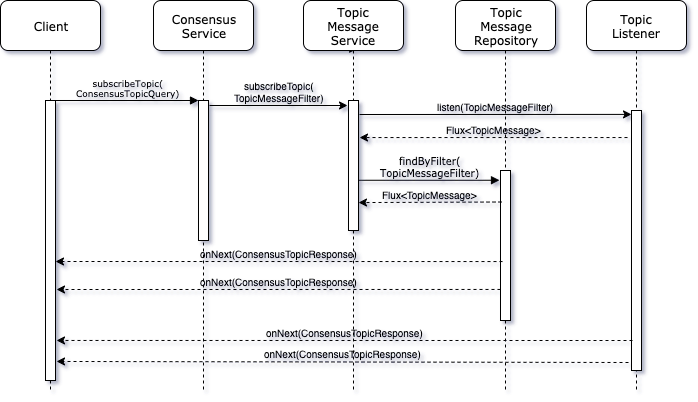

The diagram above was exported from draw.io. Its source (the exported page's mxGraphModel, read from the mxfile embedded in the PNG):
<mxGraphModel dx="1172" dy="678" grid="1" gridSize="10" guides="1" tooltips="1" connect="1" arrows="1" fold="1" page="1" pageScale="1" pageWidth="1100" pageHeight="850" background="#ffffff" math="0" shadow="0">
  <root>
    <mxCell id="0" />
    <mxCell id="1" parent="0" />
    <mxCell id="7baba1c4bc27f4b0-2" value="Consensus&lt;br&gt;Service" style="shape=umlLifeline;perimeter=lifelinePerimeter;whiteSpace=wrap;html=1;container=1;collapsible=0;recursiveResize=0;outlineConnect=0;rounded=1;shadow=0;comic=0;labelBackgroundColor=none;strokeWidth=1;fontFamily=Verdana;fontSize=12;align=center;size=50;" parent="1" vertex="1">
      <mxGeometry x="241" y="80" width="100" height="390" as="geometry" />
    </mxCell>
    <mxCell id="7baba1c4bc27f4b0-10" value="" style="html=1;points=[];perimeter=orthogonalPerimeter;rounded=0;shadow=0;comic=0;labelBackgroundColor=none;strokeWidth=1;fontFamily=Verdana;fontSize=12;align=center;" parent="7baba1c4bc27f4b0-2" vertex="1">
      <mxGeometry x="45" y="100" width="10" height="140" as="geometry" />
    </mxCell>
    <mxCell id="7baba1c4bc27f4b0-3" value="Topic&lt;br&gt;Message&lt;br&gt;Repository" style="shape=umlLifeline;perimeter=lifelinePerimeter;whiteSpace=wrap;html=1;container=1;collapsible=0;recursiveResize=0;outlineConnect=0;rounded=1;shadow=0;comic=0;labelBackgroundColor=none;strokeWidth=1;fontFamily=Verdana;fontSize=12;align=center;size=50;" parent="1" vertex="1">
      <mxGeometry x="543" y="80" width="100" height="390" as="geometry" />
    </mxCell>
    <mxCell id="7baba1c4bc27f4b0-13" value="" style="html=1;points=[];perimeter=orthogonalPerimeter;rounded=0;shadow=0;comic=0;labelBackgroundColor=none;strokeWidth=1;fontFamily=Verdana;fontSize=12;align=center;" parent="7baba1c4bc27f4b0-3" vertex="1">
      <mxGeometry x="45" y="170" width="10" height="150" as="geometry" />
    </mxCell>
    <mxCell id="7baba1c4bc27f4b0-5" value="Topic&lt;br&gt;Listener" style="shape=umlLifeline;perimeter=lifelinePerimeter;whiteSpace=wrap;html=1;container=1;collapsible=0;recursiveResize=0;outlineConnect=0;rounded=1;shadow=0;comic=0;labelBackgroundColor=none;strokeWidth=1;fontFamily=Verdana;fontSize=12;align=center;size=50;" parent="1" vertex="1">
      <mxGeometry x="674" y="80" width="100" height="390" as="geometry" />
    </mxCell>
    <mxCell id="7baba1c4bc27f4b0-19" value="" style="html=1;points=[];perimeter=orthogonalPerimeter;rounded=0;shadow=0;comic=0;labelBackgroundColor=none;strokeWidth=1;fontFamily=Verdana;fontSize=12;align=center;" parent="7baba1c4bc27f4b0-5" vertex="1">
      <mxGeometry x="45" y="110" width="10" height="260" as="geometry" />
    </mxCell>
    <mxCell id="g3XEEp_dUwf8Zm8YuwSh-3" style="edgeStyle=none;rounded=0;orthogonalLoop=1;jettySize=auto;html=1;dashed=1;fontSize=10;" edge="1" parent="1" source="7baba1c4bc27f4b0-7">
      <mxGeometry relative="1" as="geometry">
        <mxPoint x="441" y="130" as="targetPoint" />
      </mxGeometry>
    </mxCell>
    <mxCell id="7baba1c4bc27f4b0-7" value="Topic&lt;br&gt;Message&lt;br&gt;Service" style="shape=umlLifeline;perimeter=lifelinePerimeter;whiteSpace=wrap;html=1;container=1;collapsible=0;recursiveResize=0;outlineConnect=0;rounded=1;shadow=0;comic=0;labelBackgroundColor=none;strokeWidth=1;fontFamily=Verdana;fontSize=12;align=center;size=50;" parent="1" vertex="1">
      <mxGeometry x="391" y="80" width="100" height="390" as="geometry" />
    </mxCell>
    <mxCell id="7baba1c4bc27f4b0-8" value="Client" style="shape=umlLifeline;perimeter=lifelinePerimeter;whiteSpace=wrap;html=1;container=1;collapsible=0;recursiveResize=0;outlineConnect=0;rounded=1;shadow=0;comic=0;labelBackgroundColor=none;strokeWidth=1;fontFamily=Verdana;fontSize=12;align=center;size=50;" parent="1" vertex="1">
      <mxGeometry x="88" y="80" width="100" height="390" as="geometry" />
    </mxCell>
    <mxCell id="7baba1c4bc27f4b0-9" value="" style="html=1;points=[];perimeter=orthogonalPerimeter;rounded=0;shadow=0;comic=0;labelBackgroundColor=none;strokeWidth=1;fontFamily=Verdana;fontSize=12;align=center;" parent="7baba1c4bc27f4b0-8" vertex="1">
      <mxGeometry x="45" y="100" width="10" height="280" as="geometry" />
    </mxCell>
    <mxCell id="g3XEEp_dUwf8Zm8YuwSh-2" style="edgeStyle=orthogonalEdgeStyle;rounded=0;orthogonalLoop=1;jettySize=auto;html=1;dashed=1;fontSize=10;" edge="1" parent="1" source="7baba1c4bc27f4b0-25" target="7baba1c4bc27f4b0-7">
      <mxGeometry relative="1" as="geometry">
        <Array as="points">
          <mxPoint x="441" y="170" />
          <mxPoint x="441" y="170" />
        </Array>
      </mxGeometry>
    </mxCell>
    <mxCell id="7baba1c4bc27f4b0-25" value="" style="html=1;points=[];perimeter=orthogonalPerimeter;rounded=0;shadow=0;comic=0;labelBackgroundColor=none;strokeColor=#000000;strokeWidth=1;fillColor=#FFFFFF;fontFamily=Verdana;fontSize=12;fontColor=#000000;align=center;" parent="1" vertex="1">
      <mxGeometry x="436" y="180" width="10" height="130" as="geometry" />
    </mxCell>
    <mxCell id="7baba1c4bc27f4b0-11" value="&lt;font style=&quot;font-size: 9px;&quot;&gt;subscribeTopic(&lt;br style=&quot;font-size: 9px;&quot;&gt;ConsensusTopicQuery)&lt;/font&gt;" style="html=1;verticalAlign=bottom;endArrow=block;entryX=0;entryY=0;labelBackgroundColor=none;fontFamily=Verdana;fontSize=9;elbow=vertical;" parent="1" source="7baba1c4bc27f4b0-9" target="7baba1c4bc27f4b0-10" edge="1">
      <mxGeometry relative="1" as="geometry">
        <mxPoint x="221" y="190" as="sourcePoint" />
      </mxGeometry>
    </mxCell>
    <mxCell id="7baba1c4bc27f4b0-14" value="findByFilter(&lt;br&gt;TopicMessageFilter)" style="html=1;verticalAlign=bottom;endArrow=block;entryX=-0.1;entryY=0.065;labelBackgroundColor=none;fontFamily=Verdana;fontSize=10;elbow=vertical;labelPosition=center;verticalLabelPosition=top;align=center;entryDx=0;entryDy=0;entryPerimeter=0;" parent="1" target="7baba1c4bc27f4b0-13" edge="1" source="7baba1c4bc27f4b0-25">
      <mxGeometry relative="1" as="geometry">
        <mxPoint x="295" y="295" as="sourcePoint" />
      </mxGeometry>
    </mxCell>
    <mxCell id="ZYfuexvyEFk5rRezFys5-3" value="onNext(ConsensusTopicResponse)" style="rounded=0;orthogonalLoop=1;jettySize=auto;html=1;dashed=1;labelPosition=center;verticalLabelPosition=top;align=center;verticalAlign=bottom;labelBackgroundColor=none;fontSize=10;entryX=1;entryY=0.575;entryDx=0;entryDy=0;entryPerimeter=0;exitX=0.2;exitY=0.607;exitDx=0;exitDy=0;exitPerimeter=0;" parent="1" edge="1" target="7baba1c4bc27f4b0-9" source="7baba1c4bc27f4b0-13">
      <mxGeometry relative="1" as="geometry">
        <mxPoint x="585" y="340" as="sourcePoint" />
        <mxPoint x="138" y="350" as="targetPoint" />
      </mxGeometry>
    </mxCell>
    <mxCell id="ZYfuexvyEFk5rRezFys5-7" value="listen(TopicMessageFilter)" style="rounded=0;orthogonalLoop=1;jettySize=auto;html=1;entryX=0;entryY=0.015;entryDx=0;entryDy=0;entryPerimeter=0;labelPosition=center;verticalLabelPosition=top;align=center;verticalAlign=bottom;labelBackgroundColor=none;fontSize=10;" parent="1" target="7baba1c4bc27f4b0-19" edge="1">
      <mxGeometry relative="1" as="geometry">
        <mxPoint x="447" y="194" as="sourcePoint" />
      </mxGeometry>
    </mxCell>
    <mxCell id="ZYfuexvyEFk5rRezFys5-8" value="Flux&amp;lt;TopicMessage&amp;gt;" style="rounded=0;orthogonalLoop=1;jettySize=auto;html=1;dashed=1;labelPosition=center;verticalLabelPosition=top;align=center;verticalAlign=bottom;labelBackgroundColor=none;exitX=-0.4;exitY=0.104;exitDx=0;exitDy=0;exitPerimeter=0;fontSize=10;entryX=1.1;entryY=0.285;entryDx=0;entryDy=0;entryPerimeter=0;" parent="1" source="7baba1c4bc27f4b0-19" edge="1" target="7baba1c4bc27f4b0-25">
      <mxGeometry relative="1" as="geometry">
        <mxPoint x="696" y="217" as="sourcePoint" />
        <mxPoint x="450" y="217" as="targetPoint" />
      </mxGeometry>
    </mxCell>
    <mxCell id="ZYfuexvyEFk5rRezFys5-14" value="onNext(ConsensusTopicResponse)" style="rounded=0;orthogonalLoop=1;jettySize=auto;html=1;labelBackgroundColor=none;labelPosition=center;verticalLabelPosition=top;align=center;verticalAlign=bottom;fontSize=10;dashed=1;entryX=1.1;entryY=0.932;entryDx=0;entryDy=0;entryPerimeter=0;" parent="1" target="7baba1c4bc27f4b0-9" edge="1">
      <mxGeometry relative="1" as="geometry">
        <mxPoint x="716" y="442" as="sourcePoint" />
        <mxPoint x="150" y="442" as="targetPoint" />
      </mxGeometry>
    </mxCell>
    <mxCell id="ZYfuexvyEFk5rRezFys5-19" value="onNext(ConsensusTopicResponse)" style="rounded=0;orthogonalLoop=1;jettySize=auto;html=1;dashed=1;labelBackgroundColor=none;fontSize=10;labelPosition=center;verticalLabelPosition=top;align=center;verticalAlign=bottom;entryX=1.1;entryY=0.675;entryDx=0;entryDy=0;entryPerimeter=0;exitX=0;exitY=0.793;exitDx=0;exitDy=0;exitPerimeter=0;" parent="1" edge="1" target="7baba1c4bc27f4b0-9" source="7baba1c4bc27f4b0-13">
      <mxGeometry relative="1" as="geometry">
        <mxPoint x="690" y="369" as="sourcePoint" />
        <mxPoint x="150" y="370" as="targetPoint" />
      </mxGeometry>
    </mxCell>
    <mxCell id="ZYfuexvyEFk5rRezFys5-22" value="subscribeTopic(&lt;br style=&quot;font-size: 10px;&quot;&gt;TopicMessageFilter)" style="rounded=0;orthogonalLoop=1;jettySize=auto;html=1;labelBackgroundColor=none;fontSize=10;labelPosition=center;verticalLabelPosition=top;align=center;verticalAlign=bottom;" parent="1" edge="1">
      <mxGeometry relative="1" as="geometry">
        <mxPoint x="297" y="185" as="sourcePoint" />
        <mxPoint x="435" y="185" as="targetPoint" />
      </mxGeometry>
    </mxCell>
    <mxCell id="ZYfuexvyEFk5rRezFys5-26" value="Flux&amp;lt;TopicMessage&amp;gt;" style="rounded=0;orthogonalLoop=1;jettySize=auto;html=1;labelBackgroundColor=none;fontSize=10;dashed=1;exitX=0.1;exitY=0.21;exitDx=0;exitDy=0;exitPerimeter=0;labelPosition=center;verticalLabelPosition=top;align=center;verticalAlign=bottom;entryX=1;entryY=0.785;entryDx=0;entryDy=0;entryPerimeter=0;" parent="1" source="7baba1c4bc27f4b0-13" target="7baba1c4bc27f4b0-25" edge="1">
      <mxGeometry relative="1" as="geometry">
        <mxPoint x="450" y="282" as="targetPoint" />
      </mxGeometry>
    </mxCell>
    <mxCell id="g3XEEp_dUwf8Zm8YuwSh-1" value="onNext(ConsensusTopicResponse)" style="rounded=0;orthogonalLoop=1;jettySize=auto;html=1;labelBackgroundColor=none;labelPosition=center;verticalLabelPosition=top;align=center;verticalAlign=bottom;fontSize=10;entryX=1.1;entryY=0.857;entryDx=0;entryDy=0;entryPerimeter=0;dashed=1;" edge="1" parent="1" target="7baba1c4bc27f4b0-9">
      <mxGeometry relative="1" as="geometry">
        <mxPoint x="720" y="420" as="sourcePoint" />
        <mxPoint x="140" y="425" as="targetPoint" />
      </mxGeometry>
    </mxCell>
  </root>
</mxGraphModel>